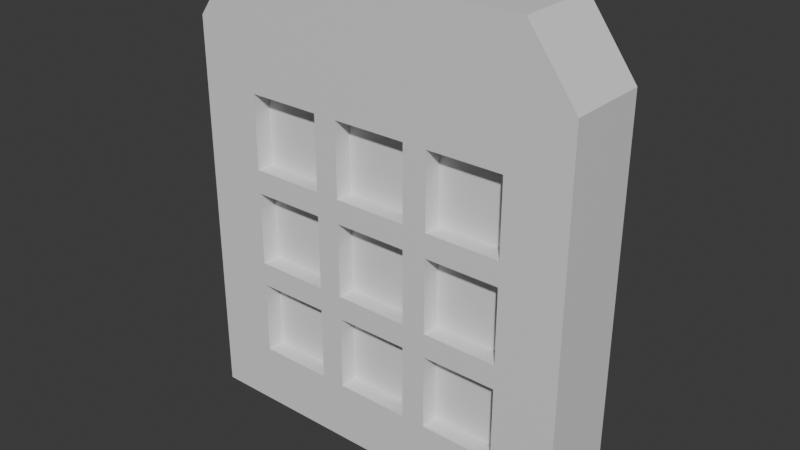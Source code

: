 # Source: Monolith.blend  (saved by Blender 4.2.66; exported with 4.5.12 LTS)
import bpy
from mathutils import Matrix  # noqa: F401  (used for matrix-valued properties, if any)

bpy.ops.wm.read_factory_settings(use_empty=True)
scene = bpy.context.scene
scene.name = 'Scene'

# ---- collections
col_collection = bpy.data.collections.new('Collection'); scene.collection.children.link(col_collection)

# ---- materials (node trees are filled in below, after node groups)
mat_material = bpy.data.materials.new('Material')
mat_material.alpha_threshold = 0.0
mat_material.roughness = 0.5
mat_material.line_color = (0.0, 0.0, 0.0, 1.0)

# ---- material node trees
mat_material.use_nodes = True; mat_material.node_tree.nodes.clear()
_N = mat_material.node_tree.nodes; _L = mat_material.node_tree.links
n0 = _N.new('ShaderNodeOutputMaterial'); n0.name = 'Material Output'; n0.location = (300, 300)
n1 = _N.new('ShaderNodeBsdfPrincipled'); n1.name = 'Principled BSDF'; n1.location = (10, 300)
n1.inputs[3].default_value = 1.45
_L.new(n1.outputs[0], n0.inputs[0])
n0.is_active_output = True

# ---- world
world_world = bpy.data.worlds.new('World'); scene.world = world_world
world_world.use_nodes = True; world_world.node_tree.nodes.clear()
_N = world_world.node_tree.nodes; _L = world_world.node_tree.links
n0 = _N.new('ShaderNodeOutputWorld'); n0.name = 'World Output'; n0.location = (300, 300)
n1 = _N.new('ShaderNodeBackground'); n1.name = 'Background'; n1.location = (10, 300)
n1.inputs[0].default_value = (0.05088, 0.05088, 0.05088, 1.0)
_L.new(n1.outputs[0], n0.inputs[0])
n0.is_active_output = True
world_world.color = (0.05088, 0.05088, 0.05088)
world_world.sun_shadow_jitter_overblur = 0.0

# ---- meshes
me_cube = bpy.data.meshes.new('Cube')
me_cube.from_pydata([(4.77, 1.0, 4.77), (4.77, 1.0, -4.77), (4.77, -1.0, 4.77), (4.77, -1.0, -4.77), (-4.77, 1.0, 4.77), (-4.77, 1.0, -4.77), (-4.77, -1.0, 4.77), (-4.77, -1.0, -4.77), (-0.9026, -0.5616, -2.511), (-0.9026, -0.5616, -2.26), (0.9026, -0.5616, -2.26), (0.9026, -0.5616, -2.511), (0.9026, -0.5616, 0.1256), (0.9026, -0.5616, -0.1256), (-0.9026, -0.5616, -0.1256), (-0.9026, -0.5616, 0.1256), (-0.9026, -0.5616, 2.511), (-0.9026, -0.5616, 2.26), (-1.482, -0.5616, 2.26), (-1.482, -0.5616, 2.511), (-3.288, -0.5616, -1.482), (-1.482, -0.5616, -1.482), (-1.482, -0.5616, -3.288), (-3.288, -0.5616, -3.288), (-1.482, -0.5616, -0.9026), (-3.288, -0.5616, -0.9026), (-3.288, -0.5616, 0.9026), (-1.482, -0.5616, 0.9026), (-1.482, -0.5616, 1.482), (-3.288, -0.5616, 1.482), (-3.288, -0.5616, 3.288), (-1.482, -0.5616, 3.288), (-0.9026, -0.5616, -1.482), (0.9026, -0.5616, -1.482), (0.9026, -0.5616, -3.288), (-0.9026, -0.5616, -3.288), (0.9026, -0.5616, -0.9026), (-0.9026, -0.5616, -0.9026), (-0.9026, -0.5616, 0.9026), (0.9026, -0.5616, 0.9026), (0.9026, -0.5616, 1.482), (-0.9026, -0.5616, 1.482), (-0.9026, -0.5616, 3.288), (0.9026, -0.5616, 3.288), (1.482, -0.5616, -1.482), (3.288, -0.5616, -1.482), (3.288, -0.5616, -3.288), (1.482, -0.5616, -3.288), (3.288, -0.5616, -0.9026), (1.482, -0.5616, -0.9026), (3.288, 1.0, -4.77), (1.482, 1.0, -4.77), (0.9026, 1.0, -4.77), (-0.9026, 1.0, -4.77), (-1.482, 1.0, -4.77), (-3.288, 1.0, -4.77), (1.482, -1.0, 4.77), (3.288, -1.0, 4.77), (-0.9026, -1.0, 4.77), (0.9026, -1.0, 4.77), (-3.288, -1.0, 4.77), (-1.482, -1.0, 4.77), (-1.482, -1.0, -4.77), (-3.288, -1.0, -4.77), (0.9026, -1.0, -4.77), (-0.9026, -1.0, -4.77), (3.288, -1.0, -4.77), (1.482, -1.0, -4.77), (-1.482, 1.0, 4.77), (-3.288, 1.0, 4.77), (0.9026, 1.0, 4.77), (-0.9026, 1.0, 4.77), (3.288, 1.0, 4.77), (1.482, 1.0, 4.77), (4.77, 1.0, 3.288), (4.77, 1.0, 1.482), (4.77, 1.0, 0.9026), (4.77, 1.0, -0.9026), (4.77, 1.0, -1.482), (4.77, 1.0, -3.288), (-4.77, -1.0, -3.288), (-4.77, -1.0, -1.482), (-4.77, -1.0, -0.9026), (-4.77, -1.0, 0.9026), (-4.77, -1.0, 1.482), (-4.77, -1.0, 3.288), (4.77, -1.0, 1.482), (4.77, -1.0, 3.288), (4.77, -1.0, -0.9026), (4.77, -1.0, 0.9026), (4.77, -1.0, -3.288), (4.77, -1.0, -1.482), (-4.77, 1.0, 1.482), (-4.77, 1.0, 3.288), (-4.77, 1.0, -0.9026), (-4.77, 1.0, 0.9026), (-4.77, 1.0, -3.288), (-4.77, 1.0, -1.482), (-3.288, 1.0, 3.288), (-1.482, 1.0, 3.288), (-1.482, 1.0, 1.482), (-3.288, 1.0, 1.482), (-3.288, 1.0, 0.9026), (-1.482, 1.0, 0.9026), (-1.482, 1.0, -0.9026), (-3.288, 1.0, -0.9026), (-3.288, 1.0, -3.288), (-3.288, 1.0, -1.482), (-1.482, 1.0, -1.482), (-1.482, 1.0, -3.288), (-0.9026, 1.0, 3.288), (0.9026, 1.0, 3.288), (0.9026, 1.0, 1.482), (-0.9026, 1.0, 1.482), (-0.9026, 1.0, 0.9026), (0.9026, 1.0, 0.9026), (0.9026, 1.0, -0.9026), (-0.9026, 1.0, -0.9026), (-0.9026, 1.0, -3.288), (-0.9026, 1.0, -1.482), (0.9026, 1.0, -1.482), (0.9026, 1.0, -3.288), (3.288, 1.0, 3.288), (3.288, 1.0, 1.482), (1.482, 1.0, 1.482), (1.482, 1.0, 3.288), (3.288, 1.0, 0.9026), (3.288, 1.0, -0.9026), (1.482, 1.0, -0.9026), (1.482, 1.0, 0.9026), (3.288, 1.0, -3.288), (1.482, 1.0, -3.288), (1.482, 1.0, -1.482), (3.288, 1.0, -1.482), (3.288, -1.0, 3.288), (1.482, -1.0, 3.288), (1.482, -1.0, 1.482), (3.288, -1.0, 1.482), (3.288, -1.0, 0.9026), (1.482, -1.0, 0.9026), (1.482, -1.0, -0.9026), (3.288, -1.0, -0.9026), (3.288, -1.0, -3.288), (3.288, -1.0, -1.482), (1.482, -1.0, -1.482), (1.482, -1.0, -3.288), (0.9026, -1.0, 3.288), (-0.9026, -1.0, 3.288), (-0.9026, -1.0, 1.482), (0.9026, -1.0, 1.482), (0.9026, -1.0, 0.9026), (-0.9026, -1.0, 0.9026), (-0.9026, -1.0, -0.9026), (0.9026, -1.0, -0.9026), (0.9026, -1.0, -3.288), (0.9026, -1.0, -1.482), (-0.9026, -1.0, -1.482), (-0.9026, -1.0, -3.288), (-3.288, -1.0, 3.288), (-3.288, -1.0, 1.482), (-1.482, -1.0, 1.482), (-1.482, -1.0, 3.288), (-3.288, -1.0, 0.9026), (-3.288, -1.0, -0.9026), (-1.482, -1.0, -0.9026), (-1.482, -1.0, 0.9026), (-3.288, -1.0, -3.288), (-1.482, -1.0, -3.288), (-1.482, -1.0, -1.482), (-3.288, -1.0, -1.482), (1.482, -0.5616, 0.9026), (3.288, -0.5616, 0.9026), (3.288, -0.5616, 1.482), (1.482, -0.5616, 1.482), (1.482, -0.5616, 3.288), (3.288, -0.5616, 3.288), (-0.9026, -1.0, -2.26), (-0.9026, -1.0, -2.511), (0.9026, -1.0, -2.511), (0.9026, -1.0, -2.26), (1.482, -1.0, -2.511), (1.482, -1.0, -2.26), (3.288, -1.0, -2.26), (3.288, -1.0, -2.511), (1.482, 1.0, -2.26), (1.482, 1.0, -2.511), (3.288, 1.0, -2.511), (3.288, 1.0, -2.26), (0.9026, 1.0, -2.511), (0.9026, 1.0, -2.26), (-0.9026, 1.0, -2.26), (-0.9026, 1.0, -2.511), (-1.482, 1.0, -2.511), (-1.482, 1.0, -2.26), (-3.288, 1.0, -2.26), (-3.288, 1.0, -2.511), (-4.77, -1.0, -0.1256), (-4.77, -1.0, 0.1256), (4.77, 1.0, -0.1256), (4.77, 1.0, 0.1256), (-4.77, 1.0, 0.1256), (-4.77, 1.0, -0.1256), (4.77, -1.0, 0.1256), (4.77, -1.0, -0.1256), (-1.482, -1.0, 0.1256), (-1.482, -1.0, -0.1256), (-3.288, -1.0, 0.1256), (-3.288, -1.0, -0.1256), (-0.9026, -1.0, 0.1256), (-0.9026, -1.0, -0.1256), (0.9026, -1.0, -0.1256), (0.9026, -1.0, 0.1256), (1.482, -1.0, -0.1256), (1.482, -1.0, 0.1256), (3.288, -1.0, -0.1256), (3.288, -1.0, 0.1256), (1.482, 1.0, -0.1256), (1.482, 1.0, 0.1256), (3.288, 1.0, 0.1256), (3.288, 1.0, -0.1256), (0.9026, 1.0, 0.1256), (0.9026, 1.0, -0.1256), (-0.9026, 1.0, 0.1256), (-0.9026, 1.0, -0.1256), (-1.482, 1.0, 0.1256), (-1.482, 1.0, -0.1256), (-3.288, 1.0, -0.1256), (-3.288, 1.0, 0.1256), (-4.77, -1.0, 2.511), (-4.77, -1.0, 2.26), (4.77, 1.0, 2.26), (4.77, 1.0, 2.511), (-4.77, 1.0, 2.511), (-4.77, 1.0, 2.26), (4.77, -1.0, 2.26), (4.77, -1.0, 2.511), (-1.482, -1.0, 2.511), (-1.482, -1.0, 2.26), (-3.288, -1.0, 2.26), (-3.288, -1.0, 2.511), (-0.9026, -1.0, 2.26), (-0.9026, -1.0, 2.511), (0.9026, -1.0, 2.26), (0.9026, -1.0, 2.511), (1.482, -1.0, 2.26), (1.482, -1.0, 2.511), (3.288, -1.0, 2.511), (3.288, -1.0, 2.26), (1.482, 1.0, 2.26), (1.482, 1.0, 2.511), (3.288, 1.0, 2.511), (3.288, 1.0, 2.26), (0.9026, 1.0, 2.511), (0.9026, 1.0, 2.26), (-0.9026, 1.0, 2.26), (-0.9026, 1.0, 2.511), (-1.482, 1.0, 2.26), (-1.482, 1.0, 2.511), (-3.288, 1.0, 2.26), (-3.288, 1.0, 2.511), (-3.288, -1.0, -2.26), (-3.288, -1.0, -2.511), (-1.482, -1.0, -2.511), (-1.482, -1.0, -2.26), (4.77, -1.0, -2.511), (4.77, -1.0, -2.26), (-4.77, 1.0, -2.511), (-4.77, 1.0, -2.26), (4.77, 1.0, -2.26), (4.77, 1.0, -2.511), (-4.77, -1.0, -2.511), (-4.77, -1.0, -2.26), (-1.482, -0.5616, -2.511), (-1.482, -0.5616, -2.26), (-3.288, -0.5616, -2.26), (-3.288, -0.5616, -2.511), (3.288, -0.5616, -2.26), (3.288, -0.5616, -2.511), (1.482, -0.5616, -2.511), (1.482, -0.5616, -2.26), (-1.482, -0.5616, 0.1256), (-1.482, -0.5616, -0.1256), (1.482, -0.5616, -0.1256), (1.482, -0.5616, 0.1256), (0.9026, -0.5616, 2.26), (0.9026, -0.5616, 2.511), (3.288, -0.5616, 2.511), (3.288, -0.5616, 2.26), (3.288, -0.5616, -0.1256), (3.288, -0.5616, 0.1256), (-3.288, -0.5616, 2.26), (-3.288, -0.5616, 2.511), (-3.288, -0.5616, 0.1256), (-3.288, -0.5616, -0.1256), (1.482, -0.5616, 2.26), (1.482, -0.5616, 2.511), (3.615, 1.0, 6.339), (3.615, -1.0, 6.339), (-3.615, -1.0, 6.339), (-3.615, 1.0, 6.339), (2.491, 1.0, 6.339), (1.123, 1.0, 6.339), (1.123, -1.0, 6.339), (2.491, -1.0, 6.339), (0.684, 1.0, 6.339), (-0.684, 1.0, 6.339), (-0.684, -1.0, 6.339), (0.684, -1.0, 6.339), (-1.123, 1.0, 6.339), (-2.491, 1.0, 6.339), (-2.491, -1.0, 6.339), (-1.123, -1.0, 6.339)], [], [(63, 166, 80, 7), (70, 71, 305, 304), (89, 86, 137, 138), (52, 121, 131, 51), (126, 123, 75, 76), (74, 0, 2, 87), (99, 68, 71, 110), (111, 70, 73, 125), (122, 72, 0, 74), (6, 60, 310, 298), (5, 96, 106, 55), (50, 1, 3, 66), (61, 58, 306, 311), (60, 61, 311, 310), (158, 60, 6, 85), (135, 56, 59, 146), (87, 2, 57, 134), (147, 58, 61, 161), (67, 145, 154, 64), (74, 87, 235, 231), (156, 152, 164, 168), (3, 90, 142, 66), (151, 148, 160, 165), (144, 140, 153, 155), (93, 4, 69, 98), (95, 92, 101, 102), (91, 88, 141, 143), (54, 109, 118, 53), (139, 136, 149, 150), (120, 116, 128, 132), (54, 53, 65, 62), (115, 112, 124, 129), (108, 104, 117, 119), (5, 55, 63, 7), (103, 100, 113, 114), (97, 94, 105, 107), (52, 51, 67, 64), (1, 79, 90, 3), (76, 75, 86, 89), (7, 80, 96, 5), (133, 127, 77, 78), (78, 77, 88, 91), (169, 163, 82, 81), (162, 159, 84, 83), (85, 6, 4, 93), (65, 157, 167, 62), (81, 82, 94, 97), (83, 84, 92, 95), (169, 81, 271, 260), (238, 229, 84, 159), (106, 195, 192, 109), (99, 110, 255, 257), (103, 114, 222, 224), (118, 191, 188, 121), (253, 248, 124, 112), (221, 216, 128, 116), (130, 131, 185, 186), (122, 250, 249, 125), (126, 218, 217, 129), (154, 178, 11, 34), (244, 242, 149, 136), (212, 210, 153, 140), (177, 262, 167, 157), (152, 153, 36, 37), (261, 270, 80, 166), (109, 54, 55, 106), (121, 52, 53, 118), (130, 50, 51, 131), (54, 62, 63, 55), (52, 64, 65, 53), (50, 66, 67, 51), (145, 67, 66, 142), (157, 65, 64, 154), (166, 63, 62, 167), (4, 6, 298, 299), (56, 57, 303, 302), (71, 68, 308, 305), (68, 99, 98, 69), (100, 103, 102, 101), (104, 108, 107, 105), (70, 111, 110, 71), (112, 115, 114, 113), (116, 120, 119, 117), (72, 122, 125, 73), (123, 126, 129, 124), (127, 133, 132, 128), (56, 135, 134, 57), (136, 139, 138, 137), (140, 144, 143, 141), (58, 147, 146, 59), (148, 151, 150, 149), (152, 156, 155, 153), (60, 158, 161, 61), (159, 162, 165, 160), (163, 169, 168, 164), (156, 168, 263, 176), (240, 148, 41, 17), (139, 150, 211, 213), (135, 146, 243, 245), (120, 132, 184, 189), (151, 165, 204, 208), (147, 161, 236, 241), (187, 184, 132, 133), (115, 129, 217, 220), (111, 125, 249, 252), (108, 119, 190, 193), (102, 103, 224, 227), (98, 99, 257, 259), (207, 196, 82, 163), (89, 138, 215, 202), (93, 98, 259, 232), (190, 119, 120, 189), (198, 203, 88, 77), (230, 234, 86, 75), (81, 97, 267, 271), (95, 102, 227, 200), (233, 258, 101, 92), (162, 83, 197, 206), (85, 93, 232, 228), (139, 213, 283, 170), (196, 201, 94, 82), (229, 233, 92, 84), (50, 130, 79, 1), (158, 85, 228, 239), (122, 74, 231, 250), (251, 230, 75, 123), (87, 134, 246, 235), (256, 254, 113, 100), (110, 111, 252, 255), (234, 247, 137, 86), (236, 161, 31, 19), (240, 237, 160, 148), (150, 151, 38, 39), (212, 140, 49, 282), (251, 123, 124, 248), (254, 253, 112, 113), (258, 256, 100, 101), (83, 95, 200, 197), (76, 89, 202, 199), (126, 76, 199, 218), (219, 198, 77, 127), (201, 226, 105, 94), (225, 223, 117, 104), (114, 115, 220, 222), (203, 214, 141, 88), (147, 241, 16, 42), (209, 205, 164, 152), (153, 210, 13, 36), (137, 247, 287, 172), (219, 127, 128, 216), (223, 221, 116, 117), (226, 225, 104, 105), (148, 149, 40, 41), (270, 266, 96, 80), (269, 264, 90, 79), (186, 269, 79, 130), (266, 195, 106, 96), (194, 107, 108, 193), (188, 185, 131, 121), (264, 183, 142, 90), (180, 178, 154, 145), (144, 155, 179, 181), (78, 91, 265, 268), (211, 150, 39, 12), (91, 143, 182, 265), (133, 78, 268, 187), (192, 191, 118, 109), (97, 107, 194, 267), (246, 134, 175, 286), (164, 205, 281, 24), (146, 147, 42, 43), (209, 152, 37, 14), (204, 165, 27, 280), (151, 208, 15, 38), (160, 237, 18, 28), (157, 154, 34, 35), (177, 157, 35, 8), (243, 146, 43, 285), (207, 163, 25, 293), (179, 155, 33, 10), (149, 242, 284, 40), (155, 156, 32, 33), (156, 176, 9, 32), (244, 136, 173, 294), (167, 262, 272, 22), (135, 245, 295, 174), (161, 158, 30, 31), (162, 206, 292, 26), (263, 168, 21, 273), (144, 181, 279, 44), (159, 160, 28, 29), (180, 145, 47, 278), (238, 159, 29, 290), (134, 135, 174, 175), (182, 143, 45, 276), (165, 162, 26, 27), (142, 183, 277, 46), (136, 137, 172, 173), (163, 164, 24, 25), (138, 139, 170, 171), (158, 239, 291, 30), (169, 260, 274, 20), (166, 167, 22, 23), (140, 141, 48, 49), (145, 142, 46, 47), (261, 166, 23, 275), (168, 169, 20, 21), (215, 138, 171, 289), (141, 214, 288, 48), (143, 144, 44, 45), (309, 299, 298, 310), (296, 300, 303, 297), (305, 308, 311, 306), (301, 304, 307, 302), (301, 302, 303, 300), (305, 306, 307, 304), (309, 310, 311, 308), (0, 72, 300, 296), (57, 2, 297, 303), (69, 4, 299, 309), (58, 59, 307, 306), (59, 56, 302, 307), (73, 70, 304, 301), (72, 73, 301, 300), (2, 0, 296, 297), (68, 69, 309, 308)])
_uv = me_cube.uv_layers.new(name='UVMap')
_uv.uv.foreach_set('vector', [0.375, 0.9612, 0.4138, 0.9612, 0.4138, 1.0, 0.375, 1.0, 0.625, 0.3987, 0.625, 0.3513, 0.625, 0.3513, 0.625, 0.3987, 0.5237, 0.75, 0.5388, 0.75, 0.5388, 0.7888, 0.5237, 0.7888, 0.375, 0.3987, 0.4138, 0.3987, 0.4138, 0.4138, 0.375, 0.4138, 0.5237, 0.4612, 0.5388, 0.4612, 0.5388, 0.5, 0.5237, 0.5, 0.5862, 0.5, 0.625, 0.5, 0.625, 0.75, 0.5862, 0.75, 0.5862, 0.3362, 0.625, 0.3362, 0.625, 0.3513, 0.5862, 0.3513, 0.5862, 0.3987, 0.625, 0.3987, 0.625, 0.4138, 0.5862, 0.4138, 0.5862, 0.4612, 0.625, 0.4612, 0.625, 0.5, 0.5862, 0.5, 0.625, 1.0, 0.625, 0.9612, 0.625, 0.9612, 0.625, 1.0, 0.375, 0.25, 0.4138, 0.25, 0.4138, 0.2888, 0.375, 0.2888, 0.3362, 0.5, 0.375, 0.5, 0.375, 0.75, 0.3362, 0.75, 0.625, 0.9138, 0.625, 0.8987, 0.625, 0.8987, 0.625, 0.9138, 0.625, 0.9612, 0.625, 0.9138, 0.625, 0.9138, 0.625, 0.9612, 0.5862, 0.9612, 0.625, 0.9612, 0.625, 1.0, 0.5862, 1.0, 0.5862, 0.8362, 0.625, 0.8362, 0.625, 0.8513, 0.5862, 0.8513, 0.5862, 0.75, 0.625, 0.75, 0.625, 0.7888, 0.5862, 0.7888, 0.5862, 0.8987, 0.625, 0.8987, 0.625, 0.9138, 0.5862, 0.9138, 0.375, 0.8362, 0.4138, 0.8362, 0.4138, 0.8513, 0.375, 0.8513, 0.5862, 0.5, 0.5862, 0.75, 0.5658, 0.75, 0.5658, 0.5, 0.4612, 0.8987, 0.4763, 0.8987, 0.4763, 0.9138, 0.4612, 0.9138, 0.375, 0.75, 0.4138, 0.75, 0.4138, 0.7888, 0.375, 0.7888, 0.5237, 0.8987, 0.5388, 0.8987, 0.5388, 0.9138, 0.5237, 0.9138, 0.4612, 0.8362, 0.4763, 0.8362, 0.4763, 0.8513, 0.4612, 0.8513, 0.5862, 0.25, 0.625, 0.25, 0.625, 0.2888, 0.5862, 0.2888, 0.5237, 0.25, 0.5388, 0.25, 0.5388, 0.2888, 0.5237, 0.2888, 0.4612, 0.75, 0.4763, 0.75, 0.4763, 0.7888, 0.4612, 0.7888, 0.375, 0.3362, 0.4138, 0.3362, 0.4138, 0.3513, 0.375, 0.3513, 0.5237, 0.8362, 0.5388, 0.8362, 0.5388, 0.8513, 0.5237, 0.8513, 0.4612, 0.3987, 0.4763, 0.3987, 0.4763, 0.4138, 0.4612, 0.4138, 0.2112, 0.5, 0.2263, 0.5, 0.2263, 0.75, 0.2112, 0.75, 0.5237, 0.3987, 0.5388, 0.3987, 0.5388, 0.4138, 0.5237, 0.4138, 0.4612, 0.3362, 0.4763, 0.3362, 0.4763, 0.3513, 0.4612, 0.3513, 0.125, 0.5, 0.1638, 0.5, 0.1638, 0.75, 0.125, 0.75, 0.5237, 0.3362, 0.5388, 0.3362, 0.5388, 0.3513, 0.5237, 0.3513, 0.4612, 0.25, 0.4763, 0.25, 0.4763, 0.2888, 0.4612, 0.2888, 0.2737, 0.5, 0.2888, 0.5, 0.2888, 0.75, 0.2737, 0.75, 0.375, 0.5, 0.4138, 0.5, 0.4138, 0.75, 0.375, 0.75, 0.5237, 0.5, 0.5388, 0.5, 0.5388, 0.75, 0.5237, 0.75, 0.375, 0.0, 0.4138, 0.0, 0.4138, 0.25, 0.375, 0.25, 0.4612, 0.4612, 0.4763, 0.4612, 0.4763, 0.5, 0.4612, 0.5, 0.4612, 0.5, 0.4763, 0.5, 0.4763, 0.75, 0.4612, 0.75, 0.4612, 0.9612, 0.4763, 0.9612, 0.4763, 1.0, 0.4612, 1.0, 0.5237, 0.9612, 0.5388, 0.9612, 0.5388, 1.0, 0.5237, 1.0, 0.5862, 0.0, 0.625, 0.0, 0.625, 0.25, 0.5862, 0.25, 0.375, 0.8987, 0.4138, 0.8987, 0.4138, 0.9138, 0.375, 0.9138, 0.4612, 0.0, 0.4763, 0.0, 0.4763, 0.25, 0.4612, 0.25, 0.5237, 0.0, 0.5388, 0.0, 0.5388, 0.25, 0.5237, 0.25, 0.4612, 0.9612, 0.4612, 1.0, 0.4408, 1.0, 0.4408, 0.9612, 0.5592, 0.9612, 0.5592, 1.0, 0.5388, 1.0, 0.5388, 0.9612, 0.4138, 0.2888, 0.4342, 0.2888, 0.4342, 0.3362, 0.4138, 0.3362, 0.5862, 0.3362, 0.5862, 0.3513, 0.5658, 0.3513, 0.5658, 0.3362, 0.5237, 0.3362, 0.5237, 0.3513, 0.5033, 0.3513, 0.5033, 0.3362, 0.4138, 0.3513, 0.4342, 0.3513, 0.4342, 0.3987, 0.4138, 0.3987, 0.5592, 0.3987, 0.5592, 0.4138, 0.5388, 0.4138, 0.5388, 0.3987, 0.4967, 0.3987, 0.4967, 0.4138, 0.4763, 0.4138, 0.4763, 0.3987, 0.4138, 0.4612, 0.4138, 0.4138, 0.4342, 0.4138, 0.4342, 0.4612, 0.5862, 0.4612, 0.5658, 0.4612, 0.5658, 0.4138, 0.5862, 0.4138, 0.5237, 0.4612, 0.5033, 0.4612, 0.5033, 0.4138, 0.5237, 0.4138, 0.4138, 0.8513, 0.4342, 0.8513, 0.4342, 0.8513, 0.4138, 0.8513, 0.5592, 0.8362, 0.5592, 0.8513, 0.5388, 0.8513, 0.5388, 0.8362, 0.4967, 0.8362, 0.4967, 0.8513, 0.4763, 0.8513, 0.4763, 0.8362, 0.4342, 0.8987, 0.4342, 0.9138, 0.4138, 0.9138, 0.4138, 0.8987, 0.4763, 0.8987, 0.4763, 0.8513, 0.4763, 0.8513, 0.4763, 0.8987, 0.4342, 0.9612, 0.4342, 1.0, 0.4138, 1.0, 0.4138, 0.9612, 0.4138, 0.3362, 0.375, 0.3362, 0.375, 0.2888, 0.4138, 0.2888, 0.4138, 0.3987, 0.375, 0.3987, 0.375, 0.3513, 0.4138, 0.3513, 0.4138, 0.4612, 0.375, 0.4612, 0.375, 0.4138, 0.4138, 0.4138, 0.2112, 0.5, 0.2112, 0.75, 0.1638, 0.75, 0.1638, 0.5, 0.2737, 0.5, 0.2737, 0.75, 0.2263, 0.75, 0.2263, 0.5, 0.3362, 0.5, 0.3362, 0.75, 0.2888, 0.75, 0.2888, 0.5, 0.4138, 0.8362, 0.375, 0.8362, 0.375, 0.7888, 0.4138, 0.7888, 0.4138, 0.8987, 0.375, 0.8987, 0.375, 0.8513, 0.4138, 0.8513, 0.4138, 0.9612, 0.375, 0.9612, 0.375, 0.9138, 0.4138, 0.9138, 0.625, 0.25, 0.625, 0.0, 0.625, 0.0, 0.625, 0.25, 0.625, 0.8362, 0.625, 0.7888, 0.625, 0.7888, 0.625, 0.8362, 0.625, 0.3513, 0.625, 0.3362, 0.625, 0.3362, 0.625, 0.3513, 0.625, 0.3362, 0.5862, 0.3362, 0.5862, 0.2888, 0.625, 0.2888, 0.5388, 0.3362, 0.5237, 0.3362, 0.5237, 0.2888, 0.5388, 0.2888, 0.4763, 0.3362, 0.4612, 0.3362, 0.4612, 0.2888, 0.4763, 0.2888, 0.625, 0.3987, 0.5862, 0.3987, 0.5862, 0.3513, 0.625, 0.3513, 0.5388, 0.3987, 0.5237, 0.3987, 0.5237, 0.3513, 0.5388, 0.3513, 0.4763, 0.3987, 0.4612, 0.3987, 0.4612, 0.3513, 0.4763, 0.3513, 0.625, 0.4612, 0.5862, 0.4612, 0.5862, 0.4138, 0.625, 0.4138, 0.5388, 0.4612, 0.5237, 0.4612, 0.5237, 0.4138, 0.5388, 0.4138, 0.4763, 0.4612, 0.4612, 0.4612, 0.4612, 0.4138, 0.4763, 0.4138, 0.625, 0.8362, 0.5862, 0.8362, 0.5862, 0.7888, 0.625, 0.7888, 0.5388, 0.8362, 0.5237, 0.8362, 0.5237, 0.7888, 0.5388, 0.7888, 0.4763, 0.8362, 0.4612, 0.8362, 0.4612, 0.7888, 0.4763, 0.7888, 0.625, 0.8987, 0.5862, 0.8987, 0.5862, 0.8513, 0.625, 0.8513, 0.5388, 0.8987, 0.5237, 0.8987, 0.5237, 0.8513, 0.5388, 0.8513, 0.4763, 0.8987, 0.4612, 0.8987, 0.4612, 0.8513, 0.4763, 0.8513, 0.625, 0.9612, 0.5862, 0.9612, 0.5862, 0.9138, 0.625, 0.9138, 0.5388, 0.9612, 0.5237, 0.9612, 0.5237, 0.9138, 0.5388, 0.9138, 0.4763, 0.9612, 0.4612, 0.9612, 0.4612, 0.9138, 0.4763, 0.9138, 0.4612, 0.8987, 0.4612, 0.9138, 0.4408, 0.9138, 0.4408, 0.8987, 0.5592, 0.8987, 0.5388, 0.8987, 0.5388, 0.8987, 0.5592, 0.8987, 0.5237, 0.8362, 0.5237, 0.8513, 0.5033, 0.8513, 0.5033, 0.8362, 0.5862, 0.8362, 0.5862, 0.8513, 0.5658, 0.8513, 0.5658, 0.8362, 0.4612, 0.3987, 0.4612, 0.4138, 0.4408, 0.4138, 0.4408, 0.3987, 0.5237, 0.8987, 0.5237, 0.9138, 0.5033, 0.9138, 0.5033, 0.8987, 0.5862, 0.8987, 0.5862, 0.9138, 0.5658, 0.9138, 0.5658, 0.8987, 0.4408, 0.4612, 0.4408, 0.4138, 0.4612, 0.4138, 0.4612, 0.4612, 0.5237, 0.3987, 0.5237, 0.4138, 0.5033, 0.4138, 0.5033, 0.3987, 0.5862, 0.3987, 0.5862, 0.4138, 0.5658, 0.4138, 0.5658, 0.3987, 0.4612, 0.3362, 0.4612, 0.3513, 0.4408, 0.3513, 0.4408, 0.3362, 0.5237, 0.2888, 0.5237, 0.3362, 0.5033, 0.3362, 0.5033, 0.2888, 0.5862, 0.2888, 0.5862, 0.3362, 0.5658, 0.3362, 0.5658, 0.2888, 0.4967, 0.9612, 0.4967, 1.0, 0.4763, 1.0, 0.4763, 0.9612, 0.5237, 0.75, 0.5237, 0.7888, 0.5033, 0.7888, 0.5033, 0.75, 0.5862, 0.25, 0.5862, 0.2888, 0.5658, 0.2888, 0.5658, 0.25, 0.4408, 0.3513, 0.4612, 0.3513, 0.4612, 0.3987, 0.4408, 0.3987, 0.4967, 0.5, 0.4967, 0.75, 0.4763, 0.75, 0.4763, 0.5, 0.5592, 0.5, 0.5592, 0.75, 0.5388, 0.75, 0.5388, 0.5, 0.4612, 0.0, 0.4612, 0.25, 0.4408, 0.25, 0.4408, 0.0, 0.5237, 0.25, 0.5237, 0.2888, 0.5033, 0.2888, 0.5033, 0.25, 0.5592, 0.25, 0.5592, 0.2888, 0.5388, 0.2888, 0.5388, 0.25, 0.5237, 0.9612, 0.5237, 1.0, 0.5033, 1.0, 0.5033, 0.9612, 0.5862, 0.0, 0.5862, 0.25, 0.5658, 0.25, 0.5658, 0.0, 0.5237, 0.8362, 0.5033, 0.8362, 0.5033, 0.8362, 0.5237, 0.8362, 0.4967, 0.0, 0.4967, 0.25, 0.4763, 0.25, 0.4763, 0.0, 0.5592, 0.0, 0.5592, 0.25, 0.5388, 0.25, 0.5388, 0.0, 0.375, 0.4612, 0.4138, 0.4612, 0.4138, 0.5, 0.375, 0.5, 0.5862, 0.9612, 0.5862, 1.0, 0.5658, 1.0, 0.5658, 0.9612, 0.5862, 0.4612, 0.5862, 0.5, 0.5658, 0.5, 0.5658, 0.4612, 0.5592, 0.4612, 0.5592, 0.5, 0.5388, 0.5, 0.5388, 0.4612, 0.5862, 0.75, 0.5862, 0.7888, 0.5658, 0.7888, 0.5658, 0.75, 0.5592, 0.3362, 0.5592, 0.3513, 0.5388, 0.3513, 0.5388, 0.3362, 0.5862, 0.3513, 0.5862, 0.3987, 0.5658, 0.3987, 0.5658, 0.3513, 0.5592, 0.75, 0.5592, 0.7888, 0.5388, 0.7888, 0.5388, 0.75, 0.5658, 0.9138, 0.5862, 0.9138, 0.5862, 0.9138, 0.5658, 0.9138, 0.5592, 0.8987, 0.5592, 0.9138, 0.5388, 0.9138, 0.5388, 0.8987, 0.5237, 0.8513, 0.5237, 0.8987, 0.5237, 0.8987, 0.5237, 0.8513, 0.4967, 0.8362, 0.4763, 0.8362, 0.4763, 0.8362, 0.4967, 0.8362, 0.5592, 0.4612, 0.5388, 0.4612, 0.5388, 0.4138, 0.5592, 0.4138, 0.5592, 0.3513, 0.5592, 0.3987, 0.5388, 0.3987, 0.5388, 0.3513, 0.5592, 0.2888, 0.5592, 0.3362, 0.5388, 0.3362, 0.5388, 0.2888, 0.5237, 0.0, 0.5237, 0.25, 0.5033, 0.25, 0.5033, 0.0, 0.5237, 0.5, 0.5237, 0.75, 0.5033, 0.75, 0.5033, 0.5, 0.5237, 0.4612, 0.5237, 0.5, 0.5033, 0.5, 0.5033, 0.4612, 0.4967, 0.4612, 0.4967, 0.5, 0.4763, 0.5, 0.4763, 0.4612, 0.4967, 0.25, 0.4967, 0.2888, 0.4763, 0.2888, 0.4763, 0.25, 0.4967, 0.3362, 0.4967, 0.3513, 0.4763, 0.3513, 0.4763, 0.3362, 0.5237, 0.3513, 0.5237, 0.3987, 0.5033, 0.3987, 0.5033, 0.3513, 0.4967, 0.75, 0.4967, 0.7888, 0.4763, 0.7888, 0.4763, 0.75, 0.5862, 0.8987, 0.5658, 0.8987, 0.5658, 0.8987, 0.5862, 0.8987, 0.4967, 0.8987, 0.4967, 0.9138, 0.4763, 0.9138, 0.4763, 0.8987, 0.4763, 0.8513, 0.4967, 0.8513, 0.4967, 0.8513, 0.4763, 0.8513, 0.5388, 0.7888, 0.5592, 0.7888, 0.5592, 0.7888, 0.5388, 0.7888, 0.4967, 0.4612, 0.4763, 0.4612, 0.4763, 0.4138, 0.4967, 0.4138, 0.4967, 0.3513, 0.4967, 0.3987, 0.4763, 0.3987, 0.4763, 0.3513, 0.4967, 0.2888, 0.4967, 0.3362, 0.4763, 0.3362, 0.4763, 0.2888, 0.5388, 0.8987, 0.5388, 0.8513, 0.5388, 0.8513, 0.5388, 0.8987, 0.4342, 0.0, 0.4342, 0.25, 0.4138, 0.25, 0.4138, 0.0, 0.4342, 0.5, 0.4342, 0.75, 0.4138, 0.75, 0.4138, 0.5, 0.4342, 0.4612, 0.4342, 0.5, 0.4138, 0.5, 0.4138, 0.4612, 0.4342, 0.25, 0.4342, 0.2888, 0.4138, 0.2888, 0.4138, 0.25, 0.4408, 0.2888, 0.4612, 0.2888, 0.4612, 0.3362, 0.4408, 0.3362, 0.4342, 0.3987, 0.4342, 0.4138, 0.4138, 0.4138, 0.4138, 0.3987, 0.4342, 0.75, 0.4342, 0.7888, 0.4138, 0.7888, 0.4138, 0.75, 0.4342, 0.8362, 0.4342, 0.8513, 0.4138, 0.8513, 0.4138, 0.8362, 0.4612, 0.8362, 0.4612, 0.8513, 0.4408, 0.8513, 0.4408, 0.8362, 0.4612, 0.5, 0.4612, 0.75, 0.4408, 0.75, 0.4408, 0.5, 0.5033, 0.8513, 0.5237, 0.8513, 0.5237, 0.8513, 0.5033, 0.8513, 0.4612, 0.75, 0.4612, 0.7888, 0.4408, 0.7888, 0.4408, 0.75, 0.4612, 0.4612, 0.4612, 0.5, 0.4408, 0.5, 0.4408, 0.4612, 0.4342, 0.3362, 0.4342, 0.3513, 0.4138, 0.3513, 0.4138, 0.3362, 0.4612, 0.25, 0.4612, 0.2888, 0.4408, 0.2888, 0.4408, 0.25, 0.5658, 0.7888, 0.5862, 0.7888, 0.5862, 0.7888, 0.5658, 0.7888, 0.4763, 0.9138, 0.4967, 0.9138, 0.4967, 0.9138, 0.4763, 0.9138, 0.5862, 0.8513, 0.5862, 0.8987, 0.5862, 0.8987, 0.5862, 0.8513, 0.4967, 0.8987, 0.4763, 0.8987, 0.4763, 0.8987, 0.4967, 0.8987, 0.5033, 0.9138, 0.5237, 0.9138, 0.5237, 0.9138, 0.5033, 0.9138, 0.5237, 0.8987, 0.5033, 0.8987, 0.5033, 0.8987, 0.5237, 0.8987, 0.5388, 0.9138, 0.5592, 0.9138, 0.5592, 0.9138, 0.5388, 0.9138, 0.4138, 0.8987, 0.4138, 0.8513, 0.4138, 0.8513, 0.4138, 0.8987, 0.4342, 0.8987, 0.4138, 0.8987, 0.4138, 0.8987, 0.4342, 0.8987, 0.5658, 0.8513, 0.5862, 0.8513, 0.5862, 0.8513, 0.5658, 0.8513, 0.4967, 0.9612, 0.4763, 0.9612, 0.4763, 0.9612, 0.4967, 0.9612, 0.4408, 0.8513, 0.4612, 0.8513, 0.4612, 0.8513, 0.4408, 0.8513, 0.5388, 0.8513, 0.5592, 0.8513, 0.5592, 0.8513, 0.5388, 0.8513, 0.4612, 0.8513, 0.4612, 0.8987, 0.4612, 0.8987, 0.4612, 0.8513, 0.4612, 0.8987, 0.4408, 0.8987, 0.4408, 0.8987, 0.4612, 0.8987, 0.5592, 0.8362, 0.5388, 0.8362, 0.5388, 0.8362, 0.5592, 0.8362, 0.4138, 0.9138, 0.4342, 0.9138, 0.4342, 0.9138, 0.4138, 0.9138, 0.5862, 0.8362, 0.5658, 0.8362, 0.5658, 0.8362, 0.5862, 0.8362, 0.5862, 0.9138, 0.5862, 0.9612, 0.5862, 0.9612, 0.5862, 0.9138, 0.5237, 0.9612, 0.5033, 0.9612, 0.5033, 0.9612, 0.5237, 0.9612, 0.4408, 0.9138, 0.4612, 0.9138, 0.4612, 0.9138, 0.4408, 0.9138, 0.4612, 0.8362, 0.4408, 0.8362, 0.4408, 0.8362, 0.4612, 0.8362, 0.5388, 0.9612, 0.5388, 0.9138, 0.5388, 0.9138, 0.5388, 0.9612, 0.4342, 0.8362, 0.4138, 0.8362, 0.4138, 0.8362, 0.4342, 0.8362, 0.5592, 0.9612, 0.5388, 0.9612, 0.5388, 0.9612, 0.5592, 0.9612, 0.5862, 0.7888, 0.5862, 0.8362, 0.5862, 0.8362, 0.5862, 0.7888, 0.4408, 0.7888, 0.4612, 0.7888, 0.4612, 0.7888, 0.4408, 0.7888, 0.5237, 0.9138, 0.5237, 0.9612, 0.5237, 0.9612, 0.5237, 0.9138, 0.4138, 0.7888, 0.4342, 0.7888, 0.4342, 0.7888, 0.4138, 0.7888, 0.5388, 0.8362, 0.5388, 0.7888, 0.5388, 0.7888, 0.5388, 0.8362, 0.4763, 0.9612, 0.4763, 0.9138, 0.4763, 0.9138, 0.4763, 0.9612, 0.5237, 0.7888, 0.5237, 0.8362, 0.5237, 0.8362, 0.5237, 0.7888, 0.5862, 0.9612, 0.5658, 0.9612, 0.5658, 0.9612, 0.5862, 0.9612, 0.4612, 0.9612, 0.4408, 0.9612, 0.4408, 0.9612, 0.4612, 0.9612, 0.4138, 0.9612, 0.4138, 0.9138, 0.4138, 0.9138, 0.4138, 0.9612, 0.4763, 0.8362, 0.4763, 0.7888, 0.4763, 0.7888, 0.4763, 0.8362, 0.4138, 0.8362, 0.4138, 0.7888, 0.4138, 0.7888, 0.4138, 0.8362, 0.4342, 0.9612, 0.4138, 0.9612, 0.4138, 0.9612, 0.4342, 0.9612, 0.4612, 0.9138, 0.4612, 0.9612, 0.4612, 0.9612, 0.4612, 0.9138, 0.5033, 0.7888, 0.5237, 0.7888, 0.5237, 0.7888, 0.5033, 0.7888, 0.4763, 0.7888, 0.4967, 0.7888, 0.4967, 0.7888, 0.4763, 0.7888, 0.4612, 0.7888, 0.4612, 0.8362, 0.4612, 0.8362, 0.4612, 0.7888, 0.8362, 0.5, 0.875, 0.5, 0.875, 0.75, 0.8362, 0.75, 0.625, 0.5, 0.6638, 0.5, 0.6638, 0.75, 0.625, 0.75, 0.7737, 0.5, 0.7888, 0.5, 0.7888, 0.75, 0.7737, 0.75, 0.7112, 0.5, 0.7263, 0.5, 0.7263, 0.75, 0.7112, 0.75, 0.7112, 0.5, 0.7112, 0.75, 0.6638, 0.75, 0.6638, 0.5, 0.7737, 0.5, 0.7737, 0.75, 0.7263, 0.75, 0.7263, 0.5, 0.8362, 0.5, 0.8362, 0.75, 0.7888, 0.75, 0.7888, 0.5, 0.625, 0.5, 0.625, 0.4612, 0.625, 0.4612, 0.625, 0.5, 0.625, 0.7888, 0.625, 0.75, 0.625, 0.75, 0.625, 0.7888, 0.625, 0.2888, 0.625, 0.25, 0.625, 0.25, 0.625, 0.2888, 0.625, 0.8987, 0.625, 0.8513, 0.625, 0.8513, 0.625, 0.8987, 0.625, 0.8513, 0.625, 0.8362, 0.625, 0.8362, 0.625, 0.8513, 0.625, 0.4138, 0.625, 0.3987, 0.625, 0.3987, 0.625, 0.4138, 0.625, 0.4612, 0.625, 0.4138, 0.625, 0.4138, 0.625, 0.4612, 0.625, 0.75, 0.625, 0.5, 0.625, 0.5, 0.625, 0.75, 0.625, 0.3362, 0.625, 0.2888, 0.625, 0.2888, 0.625, 0.3362])
me_cube.materials.append(mat_material)
me_cube.use_mirror_vertex_groups = False
me_cube.update()
me_cube_001 = bpy.data.meshes.new('Cube.001')
me_cube_001.from_pydata([(-3.288, -0.5616, -1.482), (-1.482, -0.5616, -1.482), (-1.482, -0.5616, -3.288), (-3.288, -0.5616, -3.288), (-1.482, -0.5616, -2.511), (-1.482, -0.5616, -2.26), (-3.288, -0.5616, -2.26), (-3.288, -0.5616, -2.511)], [], [(3, 2, 4, 7), (6, 5, 1, 0), (5, 6, 7, 4)])
_uv = me_cube_001.uv_layers.new(name='UVMap')
_uv.uv.foreach_set('vector', [0.4138, 0.9612, 0.4138, 0.9138, 0.4342, 0.9138, 0.4342, 0.9612, 0.4408, 0.9612, 0.4408, 0.9138, 0.4612, 0.9138, 0.4612, 0.9612, 0.4408, 0.9138, 0.4408, 0.9612, 0.4342, 0.9612, 0.4342, 0.9138])
me_cube_001.materials.append(mat_material)
me_cube_001.use_mirror_vertex_groups = False
me_cube_001.update()
me_cube_002 = bpy.data.meshes.new('Cube.002')
me_cube_002.from_pydata([(-0.9026, -0.5616, -2.511), (-0.9026, -0.5616, -2.26), (0.9026, -0.5616, -2.26), (0.9026, -0.5616, -2.511), (-0.9026, -0.5616, -1.482), (0.9026, -0.5616, -1.482), (0.9026, -0.5616, -3.288), (-0.9026, -0.5616, -3.288)], [], [(2, 5, 4, 1), (2, 1, 0, 3), (6, 3, 0, 7)])
_uv = me_cube_002.uv_layers.new(name='UVMap')
_uv.uv.foreach_set('vector', [0.4408, 0.8513, 0.4612, 0.8513, 0.4612, 0.8987, 0.4408, 0.8987, 0.4408, 0.8513, 0.4408, 0.8987, 0.4342, 0.8987, 0.4342, 0.8513, 0.4138, 0.8513, 0.4342, 0.8513, 0.4342, 0.8987, 0.4138, 0.8987])
me_cube_002.materials.append(mat_material)
me_cube_002.use_mirror_vertex_groups = False
me_cube_002.update()
me_cube_003 = bpy.data.meshes.new('Cube.003')
me_cube_003.from_pydata([(1.482, -0.5616, -1.482), (3.288, -0.5616, -1.482), (3.288, -0.5616, -3.288), (1.482, -0.5616, -3.288), (3.288, -0.5616, -2.26), (3.288, -0.5616, -2.511), (1.482, -0.5616, -2.511), (1.482, -0.5616, -2.26)], [], [(2, 5, 6, 3), (4, 1, 0, 7), (4, 7, 6, 5)])
_uv = me_cube_003.uv_layers.new(name='UVMap')
_uv.uv.foreach_set('vector', [0.4138, 0.7888, 0.4342, 0.7888, 0.4342, 0.8362, 0.4138, 0.8362, 0.4408, 0.7888, 0.4612, 0.7888, 0.4612, 0.8362, 0.4408, 0.8362, 0.4408, 0.7888, 0.4408, 0.8362, 0.4342, 0.8362, 0.4342, 0.7888])
me_cube_003.materials.append(mat_material)
me_cube_003.use_mirror_vertex_groups = False
me_cube_003.update()
me_cube_004 = bpy.data.meshes.new('Cube.004')
me_cube_004.from_pydata([(-1.482, -0.5616, -0.9026), (-3.288, -0.5616, -0.9026), (-3.288, -0.5616, 0.9026), (-1.482, -0.5616, 0.9026), (-1.482, -0.5616, 0.1256), (-1.482, -0.5616, -0.1256), (-3.288, -0.5616, 0.1256), (-3.288, -0.5616, -0.1256)], [], [(2, 6, 4, 3), (7, 1, 0, 5), (7, 5, 4, 6)])
_uv = me_cube_004.uv_layers.new(name='UVMap')
_uv.uv.foreach_set('vector', [0.5237, 0.9612, 0.5033, 0.9612, 0.5033, 0.9138, 0.5237, 0.9138, 0.4967, 0.9612, 0.4763, 0.9612, 0.4763, 0.9138, 0.4967, 0.9138, 0.4967, 0.9612, 0.4967, 0.9138, 0.5033, 0.9138, 0.5033, 0.9612])
me_cube_004.materials.append(mat_material)
me_cube_004.use_mirror_vertex_groups = False
me_cube_004.update()
me_cube_005 = bpy.data.meshes.new('Cube.005')
me_cube_005.from_pydata([(0.9026, -0.5616, 0.1256), (0.9026, -0.5616, -0.1256), (-0.9026, -0.5616, -0.1256), (-0.9026, -0.5616, 0.1256), (0.9026, -0.5616, -0.9026), (-0.9026, -0.5616, -0.9026), (-0.9026, -0.5616, 0.9026), (0.9026, -0.5616, 0.9026)], [], [(7, 6, 3, 0), (1, 2, 5, 4), (2, 1, 0, 3)])
_uv = me_cube_005.uv_layers.new(name='UVMap')
_uv.uv.foreach_set('vector', [0.5237, 0.8513, 0.5237, 0.8987, 0.5033, 0.8987, 0.5033, 0.8513, 0.4967, 0.8513, 0.4967, 0.8987, 0.4763, 0.8987, 0.4763, 0.8513, 0.4967, 0.8987, 0.4967, 0.8513, 0.5033, 0.8513, 0.5033, 0.8987])
me_cube_005.materials.append(mat_material)
me_cube_005.use_mirror_vertex_groups = False
me_cube_005.update()
me_cube_006 = bpy.data.meshes.new('Cube.006')
me_cube_006.from_pydata([(3.288, -0.5616, -0.9026), (1.482, -0.5616, -0.9026), (1.482, -0.5616, 0.9026), (3.288, -0.5616, 0.9026), (1.482, -0.5616, -0.1256), (1.482, -0.5616, 0.1256), (3.288, -0.5616, -0.1256), (3.288, -0.5616, 0.1256)], [], [(3, 2, 5, 7), (6, 4, 1, 0), (4, 6, 7, 5)])
_uv = me_cube_006.uv_layers.new(name='UVMap')
_uv.uv.foreach_set('vector', [0.5237, 0.7888, 0.5237, 0.8362, 0.5033, 0.8362, 0.5033, 0.7888, 0.4967, 0.7888, 0.4967, 0.8362, 0.4763, 0.8362, 0.4763, 0.7888, 0.4967, 0.8362, 0.4967, 0.7888, 0.5033, 0.7888, 0.5033, 0.8362])
me_cube_006.materials.append(mat_material)
me_cube_006.use_mirror_vertex_groups = False
me_cube_006.update()
me_cube_007 = bpy.data.meshes.new('Cube.007')
me_cube_007.from_pydata([(-1.482, -0.5616, 2.26), (-1.482, -0.5616, 2.511), (-1.482, -0.5616, 1.482), (-3.288, -0.5616, 1.482), (-3.288, -0.5616, 3.288), (-1.482, -0.5616, 3.288), (-3.288, -0.5616, 2.26), (-3.288, -0.5616, 2.511)], [], [(4, 7, 1, 5), (6, 3, 2, 0), (6, 0, 1, 7)])
_uv = me_cube_007.uv_layers.new(name='UVMap')
_uv.uv.foreach_set('vector', [0.5862, 0.9612, 0.5658, 0.9612, 0.5658, 0.9138, 0.5862, 0.9138, 0.5592, 0.9612, 0.5388, 0.9612, 0.5388, 0.9138, 0.5592, 0.9138, 0.5592, 0.9612, 0.5592, 0.9138, 0.5658, 0.9138, 0.5658, 0.9612])
me_cube_007.materials.append(mat_material)
me_cube_007.use_mirror_vertex_groups = False
me_cube_007.update()
me_cube_008 = bpy.data.meshes.new('Cube.008')
me_cube_008.from_pydata([(-0.9026, -0.5616, 2.511), (-0.9026, -0.5616, 2.26), (0.9026, -0.5616, 1.482), (-0.9026, -0.5616, 1.482), (-0.9026, -0.5616, 3.288), (0.9026, -0.5616, 3.288), (0.9026, -0.5616, 2.26), (0.9026, -0.5616, 2.511)], [], [(5, 4, 0, 7), (6, 1, 3, 2), (1, 6, 7, 0)])
_uv = me_cube_008.uv_layers.new(name='UVMap')
_uv.uv.foreach_set('vector', [0.5862, 0.8513, 0.5862, 0.8987, 0.5658, 0.8987, 0.5658, 0.8513, 0.5592, 0.8513, 0.5592, 0.8987, 0.5388, 0.8987, 0.5388, 0.8513, 0.5592, 0.8987, 0.5592, 0.8513, 0.5658, 0.8513, 0.5658, 0.8987])
me_cube_008.materials.append(mat_material)
me_cube_008.use_mirror_vertex_groups = False
me_cube_008.update()
me_cube_009 = bpy.data.meshes.new('Cube.009')
me_cube_009.from_pydata([(3.288, -0.5616, 1.482), (1.482, -0.5616, 1.482), (1.482, -0.5616, 3.288), (3.288, -0.5616, 3.288), (3.288, -0.5616, 2.511), (3.288, -0.5616, 2.26), (1.482, -0.5616, 2.26), (1.482, -0.5616, 2.511)], [], [(3, 2, 7, 4), (5, 6, 1, 0), (6, 5, 4, 7)])
_uv = me_cube_009.uv_layers.new(name='UVMap')
_uv.uv.foreach_set('vector', [0.5862, 0.7888, 0.5862, 0.8362, 0.5658, 0.8362, 0.5658, 0.7888, 0.5592, 0.7888, 0.5592, 0.8362, 0.5388, 0.8362, 0.5388, 0.7888, 0.5592, 0.8362, 0.5592, 0.7888, 0.5658, 0.7888, 0.5658, 0.8362])
me_cube_009.materials.append(mat_material)
me_cube_009.use_mirror_vertex_groups = False
me_cube_009.update()
me_cube_010 = bpy.data.meshes.new('Cube.010')
me_cube_010.from_pydata([(-0.9026, -0.5616, 2.511), (-0.9026, -0.5616, 2.26), (-1.482, -0.5616, 2.26), (-1.482, -0.5616, 2.511), (-4.77, -1.0, 2.511), (-4.77, -1.0, 2.26), (4.77, 1.0, 2.26), (4.77, 1.0, 2.511), (-4.77, 1.0, 2.511), (-4.77, 1.0, 2.26), (4.77, -1.0, 2.26), (4.77, -1.0, 2.511), (-1.482, -1.0, 2.511), (-1.482, -1.0, 2.26), (-3.288, -1.0, 2.26), (-3.288, -1.0, 2.511), (-0.9026, -1.0, 2.26), (-0.9026, -1.0, 2.511), (0.9026, -1.0, 2.26), (0.9026, -1.0, 2.511), (1.482, -1.0, 2.26), (1.482, -1.0, 2.511), (3.288, -1.0, 2.511), (3.288, -1.0, 2.26), (1.482, 1.0, 2.26), (1.482, 1.0, 2.511), (3.288, 1.0, 2.511), (3.288, 1.0, 2.26), (0.9026, 1.0, 2.511), (0.9026, 1.0, 2.26), (-0.9026, 1.0, 2.26), (-0.9026, 1.0, 2.511), (-1.482, 1.0, 2.26), (-1.482, 1.0, 2.511), (-3.288, 1.0, 2.26), (-3.288, 1.0, 2.511), (0.9026, -0.5616, 2.26), (0.9026, -0.5616, 2.511), (3.288, -0.5616, 2.511), (3.288, -0.5616, 2.26), (-3.288, -0.5616, 2.26), (-3.288, -0.5616, 2.511), (1.482, -0.5616, 2.26), (1.482, -0.5616, 2.511)], [], [(21, 20, 42, 43), (17, 16, 1, 0), (13, 16, 17, 12), (13, 12, 3, 2), (29, 30, 31, 28), (27, 24, 25, 26), (23, 10, 11, 22), (30, 32, 33, 31), (10, 6, 7, 11), (5, 14, 15, 4), (32, 34, 35, 33), (9, 5, 4, 8), (6, 27, 26, 7), (34, 9, 8, 35), (24, 29, 28, 25), (18, 20, 21, 19), (23, 22, 38, 39), (15, 14, 40, 41), (18, 19, 37, 36)])
_uv = me_cube_010.uv_layers.new(name='UVMap')
_uv.uv.foreach_set('vector', [0.5658, 0.8362, 0.5592, 0.8362, 0.5592, 0.8362, 0.5658, 0.8362, 0.5658, 0.8987, 0.5592, 0.8987, 0.5592, 0.8987, 0.5658, 0.8987, 0.5592, 0.9138, 0.5592, 0.8987, 0.5658, 0.8987, 0.5658, 0.9138, 0.5592, 0.9138, 0.5658, 0.9138, 0.5658, 0.9138, 0.5592, 0.9138, 0.5592, 0.3987, 0.5592, 0.3513, 0.5658, 0.3513, 0.5658, 0.3987, 0.5592, 0.4612, 0.5592, 0.4138, 0.5658, 0.4138, 0.5658, 0.4612, 0.5592, 0.7888, 0.5592, 0.75, 0.5658, 0.75, 0.5658, 0.7888, 0.5592, 0.3513, 0.5592, 0.3362, 0.5658, 0.3362, 0.5658, 0.3513, 0.5592, 0.75, 0.5592, 0.5, 0.5658, 0.5, 0.5658, 0.75, 0.5592, 1.0, 0.5592, 0.9612, 0.5658, 0.9612, 0.5658, 1.0, 0.5592, 0.3362, 0.5592, 0.2888, 0.5658, 0.2888, 0.5658, 0.3362, 0.5592, 0.25, 0.5592, 0.0, 0.5658, 0.0, 0.5658, 0.25, 0.5592, 0.5, 0.5592, 0.4612, 0.5658, 0.4612, 0.5658, 0.5, 0.5592, 0.2888, 0.5592, 0.25, 0.5658, 0.25, 0.5658, 0.2888, 0.5592, 0.4138, 0.5592, 0.3987, 0.5658, 0.3987, 0.5658, 0.4138, 0.5592, 0.8513, 0.5592, 0.8362, 0.5658, 0.8362, 0.5658, 0.8513, 0.5592, 0.7888, 0.5658, 0.7888, 0.5658, 0.7888, 0.5592, 0.7888, 0.5658, 0.9612, 0.5592, 0.9612, 0.5592, 0.9612, 0.5658, 0.9612, 0.5592, 0.8513, 0.5658, 0.8513, 0.5658, 0.8513, 0.5592, 0.8513])
me_cube_010.materials.append(mat_material)
me_cube_010.use_mirror_vertex_groups = False
me_cube_010.update()
me_cube_011 = bpy.data.meshes.new('Cube.011')
me_cube_011.from_pydata([(0.9026, -0.5616, 0.1256), (0.9026, -0.5616, -0.1256), (-0.9026, -0.5616, -0.1256), (-0.9026, -0.5616, 0.1256), (-4.77, -1.0, -0.1256), (-4.77, -1.0, 0.1256), (4.77, 1.0, -0.1256), (4.77, 1.0, 0.1256), (-4.77, 1.0, 0.1256), (-4.77, 1.0, -0.1256), (4.77, -1.0, 0.1256), (4.77, -1.0, -0.1256), (-1.482, -1.0, 0.1256), (-1.482, -1.0, -0.1256), (-3.288, -1.0, 0.1256), (-3.288, -1.0, -0.1256), (-0.9026, -1.0, 0.1256), (-0.9026, -1.0, -0.1256), (0.9026, -1.0, -0.1256), (0.9026, -1.0, 0.1256), (1.482, -1.0, -0.1256), (1.482, -1.0, 0.1256), (3.288, -1.0, -0.1256), (3.288, -1.0, 0.1256), (1.482, 1.0, -0.1256), (1.482, 1.0, 0.1256), (3.288, 1.0, 0.1256), (3.288, 1.0, -0.1256), (0.9026, 1.0, 0.1256), (0.9026, 1.0, -0.1256), (-0.9026, 1.0, 0.1256), (-0.9026, 1.0, -0.1256), (-1.482, 1.0, 0.1256), (-1.482, 1.0, -0.1256), (-3.288, 1.0, -0.1256), (-3.288, 1.0, 0.1256), (-1.482, -0.5616, 0.1256), (-1.482, -0.5616, -0.1256), (1.482, -0.5616, -0.1256), (1.482, -0.5616, 0.1256), (3.288, -0.5616, -0.1256), (3.288, -0.5616, 0.1256), (-3.288, -0.5616, 0.1256), (-3.288, -0.5616, -0.1256)], [], [(22, 23, 41, 40), (16, 17, 2, 3), (21, 20, 38, 39), (11, 6, 7, 10), (13, 12, 36, 37), (33, 34, 35, 32), (27, 24, 25, 26), (13, 17, 16, 12), (18, 20, 21, 19), (31, 33, 32, 30), (29, 31, 30, 28), (9, 4, 5, 8), (34, 9, 8, 35), (22, 11, 10, 23), (4, 15, 14, 5), (6, 27, 26, 7), (24, 29, 28, 25), (18, 19, 0, 1), (14, 15, 43, 42)])
_uv = me_cube_011.uv_layers.new(name='UVMap')
_uv.uv.foreach_set('vector', [0.4967, 0.7888, 0.5033, 0.7888, 0.5033, 0.7888, 0.4967, 0.7888, 0.5033, 0.8987, 0.4967, 0.8987, 0.4967, 0.8987, 0.5033, 0.8987, 0.5033, 0.8362, 0.4967, 0.8362, 0.4967, 0.8362, 0.5033, 0.8362, 0.4967, 0.75, 0.4967, 0.5, 0.5033, 0.5, 0.5033, 0.75, 0.4967, 0.9138, 0.5033, 0.9138, 0.5033, 0.9138, 0.4967, 0.9138, 0.4967, 0.3362, 0.4967, 0.2888, 0.5033, 0.2888, 0.5033, 0.3362, 0.4967, 0.4612, 0.4967, 0.4138, 0.5033, 0.4138, 0.5033, 0.4612, 0.4967, 0.9138, 0.4967, 0.8987, 0.5033, 0.8987, 0.5033, 0.9138, 0.4967, 0.8513, 0.4967, 0.8362, 0.5033, 0.8362, 0.5033, 0.8513, 0.4967, 0.3513, 0.4967, 0.3362, 0.5033, 0.3362, 0.5033, 0.3513, 0.4967, 0.3987, 0.4967, 0.3513, 0.5033, 0.3513, 0.5033, 0.3987, 0.4967, 0.25, 0.4967, 0.0, 0.5033, 0.0, 0.5033, 0.25, 0.4967, 0.2888, 0.4967, 0.25, 0.5033, 0.25, 0.5033, 0.2888, 0.4967, 0.7888, 0.4967, 0.75, 0.5033, 0.75, 0.5033, 0.7888, 0.4967, 1.0, 0.4967, 0.9612, 0.5033, 0.9612, 0.5033, 1.0, 0.4967, 0.5, 0.4967, 0.4612, 0.5033, 0.4612, 0.5033, 0.5, 0.4967, 0.4138, 0.4967, 0.3987, 0.5033, 0.3987, 0.5033, 0.4138, 0.4967, 0.8513, 0.5033, 0.8513, 0.5033, 0.8513, 0.4967, 0.8513, 0.5033, 0.9612, 0.4967, 0.9612, 0.4967, 0.9612, 0.5033, 0.9612])
me_cube_011.materials.append(mat_material)
me_cube_011.use_mirror_vertex_groups = False
me_cube_011.update()
me_cube_012 = bpy.data.meshes.new('Cube.012')
me_cube_012.from_pydata([(-0.9026, -0.5616, -2.511), (-0.9026, -0.5616, -2.26), (0.9026, -0.5616, -2.26), (0.9026, -0.5616, -2.511), (-0.9026, -1.0, -2.26), (-0.9026, -1.0, -2.511), (0.9026, -1.0, -2.511), (0.9026, -1.0, -2.26), (1.482, -1.0, -2.511), (1.482, -1.0, -2.26), (3.288, -1.0, -2.26), (3.288, -1.0, -2.511), (1.482, 1.0, -2.26), (1.482, 1.0, -2.511), (3.288, 1.0, -2.511), (3.288, 1.0, -2.26), (0.9026, 1.0, -2.511), (0.9026, 1.0, -2.26), (-0.9026, 1.0, -2.26), (-0.9026, 1.0, -2.511), (-1.482, 1.0, -2.511), (-1.482, 1.0, -2.26), (-3.288, 1.0, -2.26), (-3.288, 1.0, -2.511), (-3.288, -1.0, -2.26), (-3.288, -1.0, -2.511), (-1.482, -1.0, -2.511), (-1.482, -1.0, -2.26), (4.77, -1.0, -2.511), (4.77, -1.0, -2.26), (-4.77, 1.0, -2.511), (-4.77, 1.0, -2.26), (4.77, 1.0, -2.26), (4.77, 1.0, -2.511), (-4.77, -1.0, -2.511), (-4.77, -1.0, -2.26), (-1.482, -0.5616, -2.511), (-1.482, -0.5616, -2.26), (-3.288, -0.5616, -2.26), (-3.288, -0.5616, -2.511), (3.288, -0.5616, -2.26), (3.288, -0.5616, -2.511), (1.482, -0.5616, -2.511), (1.482, -0.5616, -2.26)], [], [(23, 30, 31, 22), (11, 28, 29, 10), (30, 34, 35, 31), (34, 25, 24, 35), (33, 14, 15, 32), (13, 16, 17, 12), (26, 5, 4, 27), (28, 33, 32, 29), (19, 20, 21, 18), (6, 8, 9, 7), (9, 8, 42, 43), (12, 15, 14, 13), (18, 17, 16, 19), (22, 21, 20, 23), (6, 7, 2, 3), (4, 5, 0, 1), (26, 27, 37, 36), (24, 25, 39, 38), (11, 10, 40, 41)])
_uv = me_cube_012.uv_layers.new(name='UVMap')
_uv.uv.foreach_set('vector', [0.4342, 0.2888, 0.4342, 0.25, 0.4408, 0.25, 0.4408, 0.2888, 0.4342, 0.7888, 0.4342, 0.75, 0.4408, 0.75, 0.4408, 0.7888, 0.4342, 0.25, 0.4342, 0.0, 0.4408, 0.0, 0.4408, 0.25, 0.4342, 1.0, 0.4342, 0.9612, 0.4408, 0.9612, 0.4408, 1.0, 0.4342, 0.5, 0.4342, 0.4612, 0.4408, 0.4612, 0.4408, 0.5, 0.4342, 0.4138, 0.4342, 0.3987, 0.4408, 0.3987, 0.4408, 0.4138, 0.4342, 0.9138, 0.4342, 0.8987, 0.4408, 0.8987, 0.4408, 0.9138, 0.4342, 0.75, 0.4342, 0.5, 0.4408, 0.5, 0.4408, 0.75, 0.4342, 0.3513, 0.4342, 0.3362, 0.4408, 0.3362, 0.4408, 0.3513, 0.4342, 0.8513, 0.4342, 0.8362, 0.4408, 0.8362, 0.4408, 0.8513, 0.4408, 0.8362, 0.4342, 0.8362, 0.4342, 0.8362, 0.4408, 0.8362, 0.4408, 0.4138, 0.4408, 0.4612, 0.4342, 0.4612, 0.4342, 0.4138, 0.4408, 0.3513, 0.4408, 0.3987, 0.4342, 0.3987, 0.4342, 0.3513, 0.4408, 0.2888, 0.4408, 0.3362, 0.4342, 0.3362, 0.4342, 0.2888, 0.4342, 0.8513, 0.4408, 0.8513, 0.4408, 0.8513, 0.4342, 0.8513, 0.4408, 0.8987, 0.4342, 0.8987, 0.4342, 0.8987, 0.4408, 0.8987, 0.4342, 0.9138, 0.4408, 0.9138, 0.4408, 0.9138, 0.4342, 0.9138, 0.4408, 0.9612, 0.4342, 0.9612, 0.4342, 0.9612, 0.4408, 0.9612, 0.4342, 0.7888, 0.4408, 0.7888, 0.4408, 0.7888, 0.4342, 0.7888])
me_cube_012.materials.append(mat_material)
me_cube_012.use_mirror_vertex_groups = False
me_cube_012.update()

# ---- objects
ob_cube = bpy.data.objects.new('Cube', me_cube)
ob_cube_001 = bpy.data.objects.new('Cube.001', me_cube_001)
ob_cube_002 = bpy.data.objects.new('Cube.002', me_cube_002)
ob_cube_003 = bpy.data.objects.new('Cube.003', me_cube_003)
ob_cube_004 = bpy.data.objects.new('Cube.004', me_cube_004)
ob_cube_005 = bpy.data.objects.new('Cube.005', me_cube_005)
ob_cube_006 = bpy.data.objects.new('Cube.006', me_cube_006)
ob_cube_007 = bpy.data.objects.new('Cube.007', me_cube_007)
ob_cube_008 = bpy.data.objects.new('Cube.008', me_cube_008)
ob_cube_009 = bpy.data.objects.new('Cube.009', me_cube_009)
ob_cube_010 = bpy.data.objects.new('Cube.010', me_cube_010)
ob_cube_011 = bpy.data.objects.new('Cube.011', me_cube_011)
ob_cube_012 = bpy.data.objects.new('Cube.012', me_cube_012)

# ---- transforms, parenting, visibility, modifiers, constraints
ob_cube.location = (0.0, 0.0, 0.0)
ob_cube.lock_rotations_4d = False
ob_cube.empty_display_type = 'ARROWS'
ob_cube.lineart.crease_threshold = 0.0
ob_cube_001.location = (0.0, 0.0, 0.0)
ob_cube_001.lock_rotations_4d = False
ob_cube_001.empty_display_type = 'ARROWS'
ob_cube_001.lineart.crease_threshold = 0.0
ob_cube_002.location = (0.0, 0.0, 0.0)
ob_cube_002.lock_rotations_4d = False
ob_cube_002.empty_display_type = 'ARROWS'
ob_cube_002.lineart.crease_threshold = 0.0
ob_cube_003.location = (0.0, 0.0, 0.0)
ob_cube_003.lock_rotations_4d = False
ob_cube_003.empty_display_type = 'ARROWS'
ob_cube_003.lineart.crease_threshold = 0.0
ob_cube_004.location = (0.0, 0.0, 0.0)
ob_cube_004.lock_rotations_4d = False
ob_cube_004.empty_display_type = 'ARROWS'
ob_cube_004.lineart.crease_threshold = 0.0
ob_cube_005.location = (0.0, 0.0, 0.0)
ob_cube_005.lock_rotations_4d = False
ob_cube_005.empty_display_type = 'ARROWS'
ob_cube_005.lineart.crease_threshold = 0.0
ob_cube_006.location = (0.0, 0.0, 0.0)
ob_cube_006.lock_rotations_4d = False
ob_cube_006.empty_display_type = 'ARROWS'
ob_cube_006.lineart.crease_threshold = 0.0
ob_cube_007.location = (0.0, 0.0, 0.0)
ob_cube_007.lock_rotations_4d = False
ob_cube_007.empty_display_type = 'ARROWS'
ob_cube_007.lineart.crease_threshold = 0.0
ob_cube_008.location = (0.0, 0.0, 0.0)
ob_cube_008.lock_rotations_4d = False
ob_cube_008.empty_display_type = 'ARROWS'
ob_cube_008.lineart.crease_threshold = 0.0
ob_cube_009.location = (0.0, 0.0, 0.0)
ob_cube_009.lock_rotations_4d = False
ob_cube_009.empty_display_type = 'ARROWS'
ob_cube_009.lineart.crease_threshold = 0.0
ob_cube_010.location = (0.0, 0.0, 0.0)
ob_cube_010.lock_rotations_4d = False
ob_cube_010.empty_display_type = 'ARROWS'
ob_cube_010.lineart.crease_threshold = 0.0
ob_cube_011.location = (0.0, 0.0, 0.0)
ob_cube_011.lock_rotations_4d = False
ob_cube_011.empty_display_type = 'ARROWS'
ob_cube_011.lineart.crease_threshold = 0.0
ob_cube_012.location = (0.0, 0.0, 0.0)
ob_cube_012.lock_rotations_4d = False
ob_cube_012.empty_display_type = 'ARROWS'
ob_cube_012.lineart.crease_threshold = 0.0

# ---- collection membership
col_collection.objects.link(ob_cube)
col_collection.objects.link(ob_cube_001)
col_collection.objects.link(ob_cube_002)
col_collection.objects.link(ob_cube_003)
col_collection.objects.link(ob_cube_004)
col_collection.objects.link(ob_cube_005)
col_collection.objects.link(ob_cube_006)
col_collection.objects.link(ob_cube_007)
col_collection.objects.link(ob_cube_008)
col_collection.objects.link(ob_cube_009)
col_collection.objects.link(ob_cube_010)
col_collection.objects.link(ob_cube_011)
col_collection.objects.link(ob_cube_012)

# ---- scene / render settings (as saved in the file)
scene.frame_start = 1; scene.frame_end = 250; scene.frame_set(1)
scene.render.engine = 'BLENDER_EEVEE_NEXT'
bpy.context.view_layer.update()

# ---- added for rendering (the .blend has no active camera and no usable light): camera, sun
cam_auto = bpy.data.cameras.new('AutoCamera')
cam_auto.lens = 50.0
cam_auto.sensor_width = 36.0
cam_auto.clip_end = 1000.0
ob_auto_camera = bpy.data.objects.new('AutoCamera', cam_auto)
scene.collection.objects.link(ob_auto_camera)
ob_auto_camera.location = (13.6742, -16.409, 11.7235)
ob_auto_camera.rotation_euler = (1.09748, -7.21219e-08, 0.694738)
scene.camera = ob_auto_camera
light_auto_sun = bpy.data.lights.new('AutoSun', 'SUN')
light_auto_sun.energy = 3.0
light_auto_sun.angle = 0.0523599
ob_auto_sun = bpy.data.objects.new('AutoSun', light_auto_sun)
scene.collection.objects.link(ob_auto_sun)
ob_auto_sun.rotation_euler = (0.872665, 0.174533, 0.523599)
bpy.context.view_layer.update()
